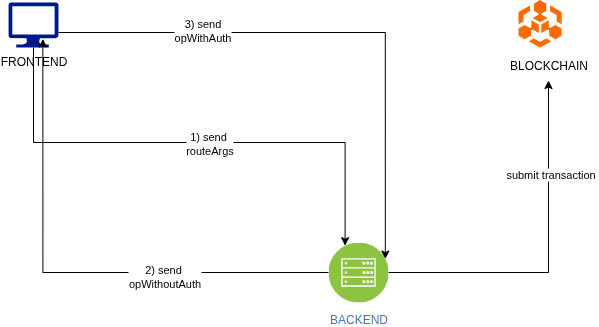

The diagram above was exported from draw.io. Its source (the exported page's mxGraphModel, read from the mxfile embedded in the PNG):
<mxGraphModel dx="1360" dy="913" grid="1" gridSize="10" guides="1" tooltips="1" connect="1" arrows="1" fold="1" page="1" pageScale="1" pageWidth="850" pageHeight="1100" math="0" shadow="0">
  <root>
    <mxCell id="0" />
    <mxCell id="1" parent="0" />
    <mxCell id="SmCl-D4rE8yJXPDj8cyv-9" style="edgeStyle=orthogonalEdgeStyle;rounded=0;orthogonalLoop=1;jettySize=auto;html=1;entryX=0.25;entryY=0;entryDx=0;entryDy=0;" edge="1" parent="1" source="SmCl-D4rE8yJXPDj8cyv-1" target="SmCl-D4rE8yJXPDj8cyv-2">
      <mxGeometry relative="1" as="geometry">
        <Array as="points">
          <mxPoint x="155" y="260" />
          <mxPoint x="467" y="260" />
        </Array>
      </mxGeometry>
    </mxCell>
    <mxCell id="SmCl-D4rE8yJXPDj8cyv-10" value="1) send&amp;nbsp;&lt;div&gt;routeArgs&lt;/div&gt;" style="edgeLabel;html=1;align=center;verticalAlign=middle;resizable=0;points=[];" vertex="1" connectable="0" parent="SmCl-D4rE8yJXPDj8cyv-9">
      <mxGeometry x="-0.5828" y="1" relative="1" as="geometry">
        <mxPoint x="164" y="1" as="offset" />
      </mxGeometry>
    </mxCell>
    <mxCell id="SmCl-D4rE8yJXPDj8cyv-13" style="edgeStyle=orthogonalEdgeStyle;rounded=0;orthogonalLoop=1;jettySize=auto;html=1;entryX=1;entryY=0.25;entryDx=0;entryDy=0;" edge="1" parent="1" source="SmCl-D4rE8yJXPDj8cyv-1" target="SmCl-D4rE8yJXPDj8cyv-2">
      <mxGeometry relative="1" as="geometry">
        <Array as="points">
          <mxPoint x="507" y="150" />
        </Array>
      </mxGeometry>
    </mxCell>
    <mxCell id="SmCl-D4rE8yJXPDj8cyv-14" value="3) send&lt;div&gt;opWithAuth&lt;/div&gt;" style="edgeLabel;html=1;align=center;verticalAlign=middle;resizable=0;points=[];" vertex="1" connectable="0" parent="SmCl-D4rE8yJXPDj8cyv-13">
      <mxGeometry x="-0.4832" y="3" relative="1" as="geometry">
        <mxPoint as="offset" />
      </mxGeometry>
    </mxCell>
    <mxCell id="SmCl-D4rE8yJXPDj8cyv-1" value="FRONTEND" style="sketch=0;aspect=fixed;pointerEvents=1;shadow=0;dashed=0;html=1;strokeColor=none;labelPosition=center;verticalLabelPosition=bottom;verticalAlign=top;align=center;fillColor=#00188D;shape=mxgraph.azure.computer" vertex="1" parent="1">
      <mxGeometry x="130" y="120" width="50" height="45" as="geometry" />
    </mxCell>
    <mxCell id="SmCl-D4rE8yJXPDj8cyv-15" style="edgeStyle=orthogonalEdgeStyle;rounded=0;orthogonalLoop=1;jettySize=auto;html=1;" edge="1" parent="1" source="SmCl-D4rE8yJXPDj8cyv-2" target="SmCl-D4rE8yJXPDj8cyv-4">
      <mxGeometry relative="1" as="geometry" />
    </mxCell>
    <mxCell id="SmCl-D4rE8yJXPDj8cyv-16" value="submit transaction" style="edgeLabel;html=1;align=center;verticalAlign=middle;resizable=0;points=[];" vertex="1" connectable="0" parent="SmCl-D4rE8yJXPDj8cyv-15">
      <mxGeometry x="0.4716" y="-1" relative="1" as="geometry">
        <mxPoint as="offset" />
      </mxGeometry>
    </mxCell>
    <mxCell id="SmCl-D4rE8yJXPDj8cyv-2" value="BACKEND" style="image;aspect=fixed;perimeter=ellipsePerimeter;html=1;align=center;shadow=0;dashed=0;fontColor=#4277BB;labelBackgroundColor=default;fontSize=12;spacingTop=3;image=img/lib/ibm/infrastructure/mobile_backend.svg;" vertex="1" parent="1">
      <mxGeometry x="450" y="360" width="60" height="60" as="geometry" />
    </mxCell>
    <mxCell id="SmCl-D4rE8yJXPDj8cyv-3" value="" style="points=[];aspect=fixed;html=1;align=center;shadow=0;dashed=0;fillColor=#FF6A00;strokeColor=none;shape=mxgraph.alibaba_cloud.baas_blockchain_as_a_service;" vertex="1" parent="1">
      <mxGeometry x="640" y="117.6" width="43.199999999999996" height="47.400000000000006" as="geometry" />
    </mxCell>
    <mxCell id="SmCl-D4rE8yJXPDj8cyv-4" value="BLOCKCHAIN" style="text;html=1;align=center;verticalAlign=middle;resizable=0;points=[];autosize=1;strokeColor=none;fillColor=none;" vertex="1" parent="1">
      <mxGeometry x="620" y="168" width="100" height="30" as="geometry" />
    </mxCell>
    <mxCell id="SmCl-D4rE8yJXPDj8cyv-11" style="edgeStyle=orthogonalEdgeStyle;rounded=0;orthogonalLoop=1;jettySize=auto;html=1;entryX=0.687;entryY=0.811;entryDx=0;entryDy=0;entryPerimeter=0;" edge="1" parent="1" source="SmCl-D4rE8yJXPDj8cyv-2" target="SmCl-D4rE8yJXPDj8cyv-1">
      <mxGeometry relative="1" as="geometry" />
    </mxCell>
    <mxCell id="SmCl-D4rE8yJXPDj8cyv-12" value="2) send&amp;nbsp;&lt;div&gt;opWithoutAuth&lt;/div&gt;" style="edgeLabel;html=1;align=center;verticalAlign=middle;resizable=0;points=[];" vertex="1" connectable="0" parent="SmCl-D4rE8yJXPDj8cyv-11">
      <mxGeometry x="-0.3643" y="3" relative="1" as="geometry">
        <mxPoint as="offset" />
      </mxGeometry>
    </mxCell>
  </root>
</mxGraphModel>